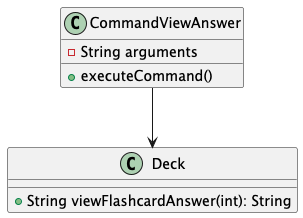

The diagram above was rendered by PlantUML. Its source (embedded in the PNG):
@startuml
class CommandViewAnswer {
  - String arguments
  + executeCommand()
}

class Deck {
  + String viewFlashcardAnswer(int): String
}

CommandViewAnswer --> Deck
@enduml